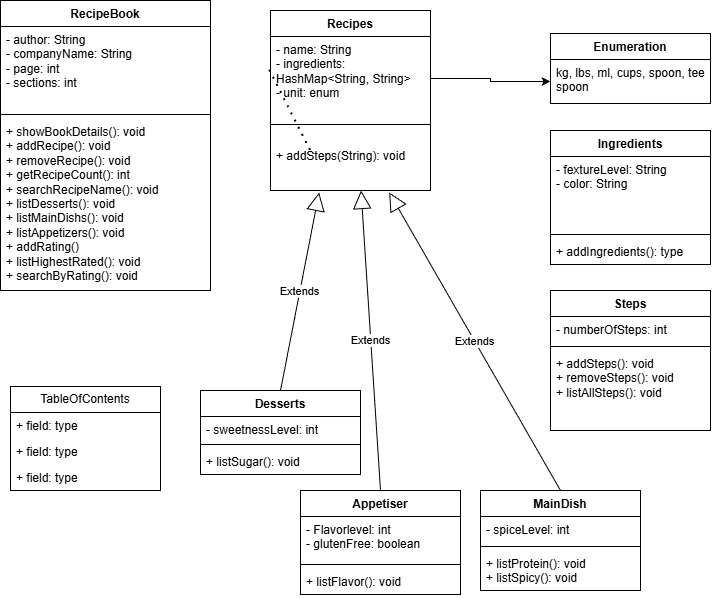

The diagram above was exported from draw.io. Its source (the exported page's mxGraphModel, read from the mxfile embedded in the PNG):
<mxGraphModel dx="888" dy="529" grid="1" gridSize="10" guides="1" tooltips="1" connect="1" arrows="1" fold="1" page="1" pageScale="1" pageWidth="850" pageHeight="1100" math="0" shadow="0">
  <root>
    <mxCell id="0" />
    <mxCell id="1" parent="0" />
    <mxCell id="i7pP15qgLLC2ab6XG6ON-1" parent="1" style="swimlane;fontStyle=1;align=center;verticalAlign=top;childLayout=stackLayout;horizontal=1;startSize=26;horizontalStack=0;resizeParent=1;resizeParentMax=0;resizeLast=0;collapsible=1;marginBottom=0;whiteSpace=wrap;html=1;" value="RecipeBook" vertex="1">
      <mxGeometry height="290" width="210" x="30" y="40" as="geometry" />
    </mxCell>
    <mxCell id="i7pP15qgLLC2ab6XG6ON-2" parent="i7pP15qgLLC2ab6XG6ON-1" style="text;strokeColor=none;fillColor=none;align=left;verticalAlign=top;spacingLeft=4;spacingRight=4;overflow=hidden;rotatable=0;points=[[0,0.5],[1,0.5]];portConstraint=eastwest;whiteSpace=wrap;html=1;" value="- author: String&lt;div&gt;- companyName: String&lt;/div&gt;&lt;div&gt;- page: int&lt;/div&gt;&lt;div&gt;- sections: int&lt;/div&gt;&lt;div&gt;&lt;br&gt;&lt;/div&gt;&lt;div&gt;&lt;br&gt;&lt;/div&gt;" vertex="1">
      <mxGeometry height="84" width="210" y="26" as="geometry" />
    </mxCell>
    <mxCell id="i7pP15qgLLC2ab6XG6ON-3" parent="i7pP15qgLLC2ab6XG6ON-1" style="line;strokeWidth=1;fillColor=none;align=left;verticalAlign=middle;spacingTop=-1;spacingLeft=3;spacingRight=3;rotatable=0;labelPosition=right;points=[];portConstraint=eastwest;strokeColor=inherit;" value="" vertex="1">
      <mxGeometry height="8" width="210" y="110" as="geometry" />
    </mxCell>
    <mxCell id="i7pP15qgLLC2ab6XG6ON-4" parent="i7pP15qgLLC2ab6XG6ON-1" style="text;strokeColor=none;fillColor=none;align=left;verticalAlign=top;spacingLeft=4;spacingRight=4;overflow=hidden;rotatable=0;points=[[0,0.5],[1,0.5]];portConstraint=eastwest;whiteSpace=wrap;html=1;" value="+ showBookDetails(): void&lt;div&gt;+ addRecipe(): void&lt;/div&gt;&lt;div&gt;+ removeRecipe(): void&lt;/div&gt;&lt;div&gt;+ getRecipeCount(): int&lt;/div&gt;&lt;div&gt;+ searchRecipeName(): void&lt;/div&gt;&lt;div&gt;&lt;div&gt;+ listDesserts(): void&lt;/div&gt;&lt;div&gt;+ listMainDishs(): void&lt;/div&gt;&lt;div&gt;+ listAppetizers(): void&lt;/div&gt;&lt;/div&gt;&lt;div&gt;+ addRating()&lt;/div&gt;&lt;div&gt;&lt;div&gt;&lt;span style=&quot;background-color: transparent; color: light-dark(rgb(0, 0, 0), rgb(255, 255, 255));&quot;&gt;+ listHighestRated(): void&lt;/span&gt;&lt;/div&gt;&lt;/div&gt;&lt;div&gt;&lt;span style=&quot;background-color: transparent; color: light-dark(rgb(0, 0, 0), rgb(255, 255, 255));&quot;&gt;+ searchByRating(): void&lt;/span&gt;&lt;/div&gt;&lt;div&gt;&lt;span style=&quot;background-color: transparent; color: light-dark(rgb(0, 0, 0), rgb(255, 255, 255));&quot;&gt;&lt;br&gt;&lt;/span&gt;&lt;/div&gt;&lt;div&gt;&lt;span style=&quot;background-color: transparent; color: light-dark(rgb(0, 0, 0), rgb(255, 255, 255));&quot;&gt;&lt;br&gt;&lt;/span&gt;&lt;/div&gt;" vertex="1">
      <mxGeometry height="172" width="210" y="118" as="geometry" />
    </mxCell>
    <mxCell id="i7pP15qgLLC2ab6XG6ON-5" parent="1" style="swimlane;fontStyle=1;align=center;verticalAlign=top;childLayout=stackLayout;horizontal=1;startSize=26;horizontalStack=0;resizeParent=1;resizeParentMax=0;resizeLast=0;collapsible=1;marginBottom=0;whiteSpace=wrap;html=1;" value="Recipes" vertex="1">
      <mxGeometry height="180" width="160" x="300" y="50" as="geometry" />
    </mxCell>
    <mxCell id="i7pP15qgLLC2ab6XG6ON-6" parent="i7pP15qgLLC2ab6XG6ON-5" style="text;strokeColor=none;fillColor=none;align=left;verticalAlign=top;spacingLeft=4;spacingRight=4;overflow=hidden;rotatable=0;points=[[0,0.5],[1,0.5]];portConstraint=eastwest;whiteSpace=wrap;html=1;" value="- name: String&lt;div&gt;- ingredients: HashMap&amp;lt;String, String&amp;gt;&lt;/div&gt;&lt;div&gt;- unit: enum&lt;/div&gt;&lt;div&gt;&lt;br&gt;&lt;/div&gt;" vertex="1">
      <mxGeometry height="84" width="160" y="26" as="geometry" />
    </mxCell>
    <mxCell id="i7pP15qgLLC2ab6XG6ON-7" parent="i7pP15qgLLC2ab6XG6ON-5" style="line;strokeWidth=1;fillColor=none;align=left;verticalAlign=middle;spacingTop=-1;spacingLeft=3;spacingRight=3;rotatable=0;labelPosition=right;points=[];portConstraint=eastwest;strokeColor=inherit;" value="" vertex="1">
      <mxGeometry height="8" width="160" y="110" as="geometry" />
    </mxCell>
    <mxCell id="i7pP15qgLLC2ab6XG6ON-8" parent="i7pP15qgLLC2ab6XG6ON-5" style="text;strokeColor=none;fillColor=none;align=left;verticalAlign=top;spacingLeft=4;spacingRight=4;overflow=hidden;rotatable=0;points=[[0,0.5],[1,0.5]];portConstraint=eastwest;whiteSpace=wrap;html=1;" value="&lt;div&gt;&lt;br&gt;&lt;/div&gt;&lt;div&gt;&lt;span style=&quot;background-color: transparent; color: light-dark(rgb(0, 0, 0), rgb(255, 255, 255));&quot;&gt;+ addSteps(String): void&lt;/span&gt;&lt;/div&gt;" vertex="1">
      <mxGeometry height="62" width="160" y="118" as="geometry" />
    </mxCell>
    <mxCell id="i7pP15qgLLC2ab6XG6ON-9" parent="1" style="swimlane;fontStyle=1;align=center;verticalAlign=top;childLayout=stackLayout;horizontal=1;startSize=26;horizontalStack=0;resizeParent=1;resizeParentMax=0;resizeLast=0;collapsible=1;marginBottom=0;whiteSpace=wrap;html=1;" value="Desserts" vertex="1">
      <mxGeometry height="84" width="160" x="230" y="430" as="geometry" />
    </mxCell>
    <mxCell id="i7pP15qgLLC2ab6XG6ON-10" parent="i7pP15qgLLC2ab6XG6ON-9" style="text;strokeColor=none;fillColor=none;align=left;verticalAlign=top;spacingLeft=4;spacingRight=4;overflow=hidden;rotatable=0;points=[[0,0.5],[1,0.5]];portConstraint=eastwest;whiteSpace=wrap;html=1;" value="&lt;div&gt;- sweetnessLevel: int&lt;/div&gt;" vertex="1">
      <mxGeometry height="24" width="160" y="26" as="geometry" />
    </mxCell>
    <mxCell id="i7pP15qgLLC2ab6XG6ON-11" parent="i7pP15qgLLC2ab6XG6ON-9" style="line;strokeWidth=1;fillColor=none;align=left;verticalAlign=middle;spacingTop=-1;spacingLeft=3;spacingRight=3;rotatable=0;labelPosition=right;points=[];portConstraint=eastwest;strokeColor=inherit;" value="" vertex="1">
      <mxGeometry height="8" width="160" y="50" as="geometry" />
    </mxCell>
    <mxCell id="i7pP15qgLLC2ab6XG6ON-12" parent="i7pP15qgLLC2ab6XG6ON-9" style="text;strokeColor=none;fillColor=none;align=left;verticalAlign=top;spacingLeft=4;spacingRight=4;overflow=hidden;rotatable=0;points=[[0,0.5],[1,0.5]];portConstraint=eastwest;whiteSpace=wrap;html=1;" value="+ listSugar(): void" vertex="1">
      <mxGeometry height="26" width="160" y="58" as="geometry" />
    </mxCell>
    <mxCell id="i7pP15qgLLC2ab6XG6ON-13" parent="1" style="swimlane;fontStyle=1;align=center;verticalAlign=top;childLayout=stackLayout;horizontal=1;startSize=26;horizontalStack=0;resizeParent=1;resizeParentMax=0;resizeLast=0;collapsible=1;marginBottom=0;whiteSpace=wrap;html=1;" value="MainDish" vertex="1">
      <mxGeometry height="100" width="160" x="510" y="530" as="geometry" />
    </mxCell>
    <mxCell id="i7pP15qgLLC2ab6XG6ON-14" parent="i7pP15qgLLC2ab6XG6ON-13" style="text;strokeColor=none;fillColor=none;align=left;verticalAlign=top;spacingLeft=4;spacingRight=4;overflow=hidden;rotatable=0;points=[[0,0.5],[1,0.5]];portConstraint=eastwest;whiteSpace=wrap;html=1;" value="- spiceLevel: int" vertex="1">
      <mxGeometry height="26" width="160" y="26" as="geometry" />
    </mxCell>
    <mxCell id="i7pP15qgLLC2ab6XG6ON-15" parent="i7pP15qgLLC2ab6XG6ON-13" style="line;strokeWidth=1;fillColor=none;align=left;verticalAlign=middle;spacingTop=-1;spacingLeft=3;spacingRight=3;rotatable=0;labelPosition=right;points=[];portConstraint=eastwest;strokeColor=inherit;" value="" vertex="1">
      <mxGeometry height="8" width="160" y="52" as="geometry" />
    </mxCell>
    <mxCell id="i7pP15qgLLC2ab6XG6ON-16" parent="i7pP15qgLLC2ab6XG6ON-13" style="text;strokeColor=none;fillColor=none;align=left;verticalAlign=top;spacingLeft=4;spacingRight=4;overflow=hidden;rotatable=0;points=[[0,0.5],[1,0.5]];portConstraint=eastwest;whiteSpace=wrap;html=1;" value="+ listProtein(): void&lt;div&gt;+ listSpicy(): void&lt;/div&gt;" vertex="1">
      <mxGeometry height="40" width="160" y="60" as="geometry" />
    </mxCell>
    <mxCell id="i7pP15qgLLC2ab6XG6ON-24" edge="1" parent="1" style="endArrow=none;dashed=1;html=1;dashPattern=1 3;strokeWidth=2;rounded=0;entryX=-0.011;entryY=0.376;entryDx=0;entryDy=0;entryPerimeter=0;exitX=1;exitY=0.5;exitDx=0;exitDy=0;" target="i7pP15qgLLC2ab6XG6ON-6" value="">
      <mxGeometry height="50" relative="1" width="50" as="geometry">
        <mxPoint x="340" y="190" as="sourcePoint" />
        <mxPoint x="500" y="210" as="targetPoint" />
      </mxGeometry>
    </mxCell>
    <mxCell id="i7pP15qgLLC2ab6XG6ON-25" parent="1" style="swimlane;fontStyle=1;align=center;verticalAlign=top;childLayout=stackLayout;horizontal=1;startSize=26;horizontalStack=0;resizeParent=1;resizeParentMax=0;resizeLast=0;collapsible=1;marginBottom=0;whiteSpace=wrap;html=1;" value="Enumeration" vertex="1">
      <mxGeometry height="70" width="160" x="580" y="73" as="geometry" />
    </mxCell>
    <mxCell id="i7pP15qgLLC2ab6XG6ON-26" parent="i7pP15qgLLC2ab6XG6ON-25" style="text;strokeColor=none;fillColor=none;align=left;verticalAlign=top;spacingLeft=4;spacingRight=4;overflow=hidden;rotatable=0;points=[[0,0.5],[1,0.5]];portConstraint=eastwest;whiteSpace=wrap;html=1;" value="kg, lbs, ml, cups, spoon, tee spoon" vertex="1">
      <mxGeometry height="44" width="160" y="26" as="geometry" />
    </mxCell>
    <mxCell id="i7pP15qgLLC2ab6XG6ON-29" edge="1" parent="1" source="i7pP15qgLLC2ab6XG6ON-13" style="endArrow=block;endSize=16;endFill=0;html=1;rounded=0;exitX=0.5;exitY=0;exitDx=0;exitDy=0;entryX=0.742;entryY=1.033;entryDx=0;entryDy=0;entryPerimeter=0;" target="i7pP15qgLLC2ab6XG6ON-8" value="Extends">
      <mxGeometry relative="1" width="160" as="geometry">
        <mxPoint x="450" y="350" as="sourcePoint" />
        <mxPoint x="610" y="350" as="targetPoint" />
      </mxGeometry>
    </mxCell>
    <mxCell id="i7pP15qgLLC2ab6XG6ON-30" edge="1" parent="1" source="i7pP15qgLLC2ab6XG6ON-9" style="endArrow=block;endSize=16;endFill=0;html=1;rounded=0;exitX=0.5;exitY=0;exitDx=0;exitDy=0;entryX=0.304;entryY=1.033;entryDx=0;entryDy=0;entryPerimeter=0;" target="i7pP15qgLLC2ab6XG6ON-8" value="Extends">
      <mxGeometry relative="1" width="160" as="geometry">
        <mxPoint x="450" y="350" as="sourcePoint" />
        <mxPoint x="610" y="350" as="targetPoint" />
      </mxGeometry>
    </mxCell>
    <mxCell id="jv03bya4JxLIuFOxXcLm-1" edge="1" parent="1" source="i7pP15qgLLC2ab6XG6ON-6" style="edgeStyle=orthogonalEdgeStyle;rounded=0;orthogonalLoop=1;jettySize=auto;html=1;" target="i7pP15qgLLC2ab6XG6ON-26" value="">
      <mxGeometry relative="1" as="geometry" />
    </mxCell>
    <mxCell id="jv03bya4JxLIuFOxXcLm-2" parent="1" style="swimlane;fontStyle=0;childLayout=stackLayout;horizontal=1;startSize=26;fillColor=none;horizontalStack=0;resizeParent=1;resizeParentMax=0;resizeLast=0;collapsible=1;marginBottom=0;whiteSpace=wrap;html=1;" value="TableOfContents" vertex="1">
      <mxGeometry height="104" width="150" x="40" y="426" as="geometry" />
    </mxCell>
    <mxCell id="jv03bya4JxLIuFOxXcLm-3" parent="jv03bya4JxLIuFOxXcLm-2" style="text;strokeColor=none;fillColor=none;align=left;verticalAlign=top;spacingLeft=4;spacingRight=4;overflow=hidden;rotatable=0;points=[[0,0.5],[1,0.5]];portConstraint=eastwest;whiteSpace=wrap;html=1;" value="+ field: type" vertex="1">
      <mxGeometry height="26" width="150" y="26" as="geometry" />
    </mxCell>
    <mxCell id="jv03bya4JxLIuFOxXcLm-4" parent="jv03bya4JxLIuFOxXcLm-2" style="text;strokeColor=none;fillColor=none;align=left;verticalAlign=top;spacingLeft=4;spacingRight=4;overflow=hidden;rotatable=0;points=[[0,0.5],[1,0.5]];portConstraint=eastwest;whiteSpace=wrap;html=1;" value="+ field: type" vertex="1">
      <mxGeometry height="26" width="150" y="52" as="geometry" />
    </mxCell>
    <mxCell id="jv03bya4JxLIuFOxXcLm-5" parent="jv03bya4JxLIuFOxXcLm-2" style="text;strokeColor=none;fillColor=none;align=left;verticalAlign=top;spacingLeft=4;spacingRight=4;overflow=hidden;rotatable=0;points=[[0,0.5],[1,0.5]];portConstraint=eastwest;whiteSpace=wrap;html=1;" value="+ field: type" vertex="1">
      <mxGeometry height="26" width="150" y="78" as="geometry" />
    </mxCell>
    <mxCell id="jv03bya4JxLIuFOxXcLm-19" parent="1" style="swimlane;fontStyle=1;align=center;verticalAlign=top;childLayout=stackLayout;horizontal=1;startSize=26;horizontalStack=0;resizeParent=1;resizeParentMax=0;resizeLast=0;collapsible=1;marginBottom=0;whiteSpace=wrap;html=1;" value="Appetiser" vertex="1">
      <mxGeometry height="104" width="160" x="330" y="530" as="geometry" />
    </mxCell>
    <mxCell id="jv03bya4JxLIuFOxXcLm-20" parent="jv03bya4JxLIuFOxXcLm-19" style="text;strokeColor=none;fillColor=none;align=left;verticalAlign=top;spacingLeft=4;spacingRight=4;overflow=hidden;rotatable=0;points=[[0,0.5],[1,0.5]];portConstraint=eastwest;whiteSpace=wrap;html=1;" value="- Flavorlevel: int&lt;div&gt;- glutenFree: boolean&lt;/div&gt;" vertex="1">
      <mxGeometry height="44" width="160" y="26" as="geometry" />
    </mxCell>
    <mxCell id="jv03bya4JxLIuFOxXcLm-21" parent="jv03bya4JxLIuFOxXcLm-19" style="line;strokeWidth=1;fillColor=none;align=left;verticalAlign=middle;spacingTop=-1;spacingLeft=3;spacingRight=3;rotatable=0;labelPosition=right;points=[];portConstraint=eastwest;strokeColor=inherit;" value="" vertex="1">
      <mxGeometry height="8" width="160" y="70" as="geometry" />
    </mxCell>
    <mxCell id="jv03bya4JxLIuFOxXcLm-22" parent="jv03bya4JxLIuFOxXcLm-19" style="text;strokeColor=none;fillColor=none;align=left;verticalAlign=top;spacingLeft=4;spacingRight=4;overflow=hidden;rotatable=0;points=[[0,0.5],[1,0.5]];portConstraint=eastwest;whiteSpace=wrap;html=1;" value="+ listFlavor(): void" vertex="1">
      <mxGeometry height="26" width="160" y="78" as="geometry" />
    </mxCell>
    <mxCell id="jv03bya4JxLIuFOxXcLm-23" edge="1" parent="1" source="jv03bya4JxLIuFOxXcLm-19" style="endArrow=block;endSize=16;endFill=0;html=1;rounded=0;exitX=0.5;exitY=0;exitDx=0;exitDy=0;entryX=0.566;entryY=1;entryDx=0;entryDy=0;entryPerimeter=0;" target="i7pP15qgLLC2ab6XG6ON-8" value="Extends">
      <mxGeometry relative="1" width="160" as="geometry">
        <mxPoint x="430" y="508" as="sourcePoint" />
        <mxPoint x="479" y="360" as="targetPoint" />
      </mxGeometry>
    </mxCell>
    <mxCell id="jv03bya4JxLIuFOxXcLm-24" parent="1" style="swimlane;fontStyle=1;align=center;verticalAlign=top;childLayout=stackLayout;horizontal=1;startSize=26;horizontalStack=0;resizeParent=1;resizeParentMax=0;resizeLast=0;collapsible=1;marginBottom=0;whiteSpace=wrap;html=1;" value="Ingredients" vertex="1">
      <mxGeometry height="134" width="160" x="580" y="170" as="geometry" />
    </mxCell>
    <mxCell id="jv03bya4JxLIuFOxXcLm-25" parent="jv03bya4JxLIuFOxXcLm-24" style="text;strokeColor=none;fillColor=none;align=left;verticalAlign=top;spacingLeft=4;spacingRight=4;overflow=hidden;rotatable=0;points=[[0,0.5],[1,0.5]];portConstraint=eastwest;whiteSpace=wrap;html=1;" value="- fextureLevel: String&lt;div&gt;- color: String&lt;/div&gt;" vertex="1">
      <mxGeometry height="74" width="160" y="26" as="geometry" />
    </mxCell>
    <mxCell id="jv03bya4JxLIuFOxXcLm-26" parent="jv03bya4JxLIuFOxXcLm-24" style="line;strokeWidth=1;fillColor=none;align=left;verticalAlign=middle;spacingTop=-1;spacingLeft=3;spacingRight=3;rotatable=0;labelPosition=right;points=[];portConstraint=eastwest;strokeColor=inherit;" value="" vertex="1">
      <mxGeometry height="8" width="160" y="100" as="geometry" />
    </mxCell>
    <mxCell id="jv03bya4JxLIuFOxXcLm-27" parent="jv03bya4JxLIuFOxXcLm-24" style="text;strokeColor=none;fillColor=none;align=left;verticalAlign=top;spacingLeft=4;spacingRight=4;overflow=hidden;rotatable=0;points=[[0,0.5],[1,0.5]];portConstraint=eastwest;whiteSpace=wrap;html=1;" value="+ addIngredients(): type" vertex="1">
      <mxGeometry height="26" width="160" y="108" as="geometry" />
    </mxCell>
    <mxCell id="jv03bya4JxLIuFOxXcLm-28" parent="1" style="swimlane;fontStyle=1;align=center;verticalAlign=top;childLayout=stackLayout;horizontal=1;startSize=26;horizontalStack=0;resizeParent=1;resizeParentMax=0;resizeLast=0;collapsible=1;marginBottom=0;whiteSpace=wrap;html=1;" value="Steps" vertex="1">
      <mxGeometry height="140" width="160" x="580" y="330" as="geometry" />
    </mxCell>
    <mxCell id="jv03bya4JxLIuFOxXcLm-29" parent="jv03bya4JxLIuFOxXcLm-28" style="text;strokeColor=none;fillColor=none;align=left;verticalAlign=top;spacingLeft=4;spacingRight=4;overflow=hidden;rotatable=0;points=[[0,0.5],[1,0.5]];portConstraint=eastwest;whiteSpace=wrap;html=1;" value="- numberOfSteps: int" vertex="1">
      <mxGeometry height="26" width="160" y="26" as="geometry" />
    </mxCell>
    <mxCell id="jv03bya4JxLIuFOxXcLm-30" parent="jv03bya4JxLIuFOxXcLm-28" style="line;strokeWidth=1;fillColor=none;align=left;verticalAlign=middle;spacingTop=-1;spacingLeft=3;spacingRight=3;rotatable=0;labelPosition=right;points=[];portConstraint=eastwest;strokeColor=inherit;" value="" vertex="1">
      <mxGeometry height="8" width="160" y="52" as="geometry" />
    </mxCell>
    <mxCell id="jv03bya4JxLIuFOxXcLm-31" parent="jv03bya4JxLIuFOxXcLm-28" style="text;strokeColor=none;fillColor=none;align=left;verticalAlign=top;spacingLeft=4;spacingRight=4;overflow=hidden;rotatable=0;points=[[0,0.5],[1,0.5]];portConstraint=eastwest;whiteSpace=wrap;html=1;" value="+ addSteps(): void&lt;div&gt;+ removeSteps(): void&lt;/div&gt;&lt;div&gt;+ listAllSteps(): void&lt;/div&gt;&lt;div&gt;&lt;br&gt;&lt;/div&gt;" vertex="1">
      <mxGeometry height="80" width="160" y="60" as="geometry" />
    </mxCell>
  </root>
</mxGraphModel>